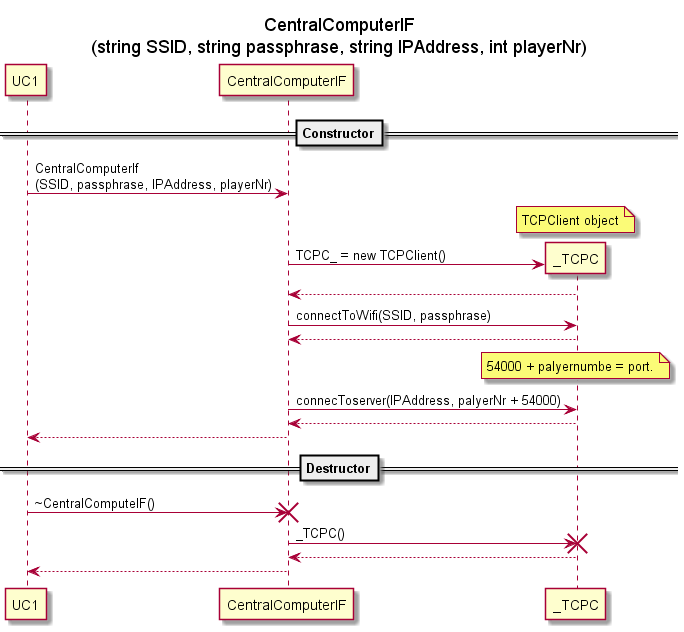

The diagram above was rendered by PlantUML. Its source (embedded in the PNG):
@startuml
title CentralComputerIF\n(string SSID, string passphrase, string IPAddress, int playerNr)
==Constructor==
participant UC1
participant CentralComputerIF
UC1 -> CentralComputerIF : CentralComputerIf\n(SSID, passphrase, IPAddress, playerNr) 
note over _TCPC : TCPClient object
CentralComputerIF -> _TCPC ** : TCPC_ = new TCPClient()
CentralComputerIF <-- _TCPC
CentralComputerIF -> _TCPC : connectToWifi(SSID, passphrase)
CentralComputerIF <-- _TCPC
note over _TCPC : 54000 + palyernumbe = port. 
CentralComputerIF -> _TCPC : connecToserver(IPAddress, palyerNr + 54000)
CentralComputerIF <-- _TCPC
UC1 <-- CentralComputerIF
==Destructor==
UC1 -> CentralComputerIF !! : ~CentralComputeIF()
CentralComputerIF -> _TCPC !! : ~_TCPC()
CentralComputerIF <-- _TCPC
UC1 <-- CentralComputerIF
@enduml